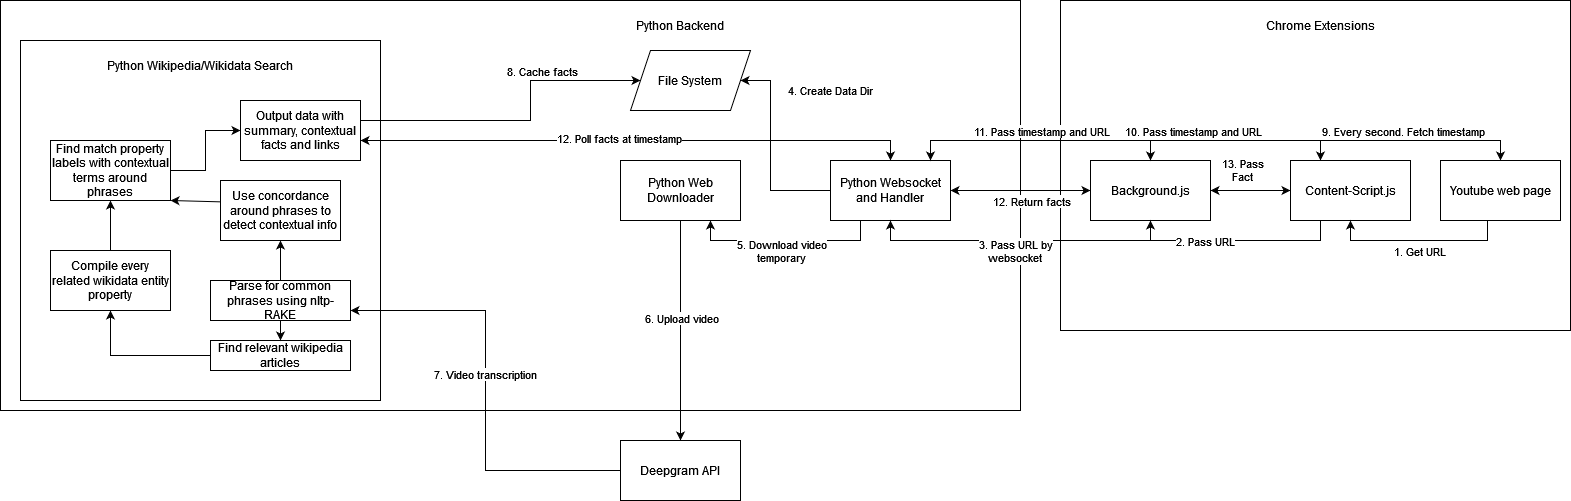

The diagram above was exported from draw.io. Its source (the exported page's mxGraphModel, read from the mxfile embedded in the PNG):
<mxGraphModel dx="2903" dy="2241" grid="1" gridSize="10" guides="1" tooltips="1" connect="1" arrows="1" fold="1" page="1" pageScale="1" pageWidth="827" pageHeight="1169" math="0" shadow="0">
  <root>
    <mxCell id="0" />
    <mxCell id="1" parent="0" />
    <mxCell id="zgryKq7a-sC3eHXCUE40-8" value="" style="rounded=0;whiteSpace=wrap;html=1;" vertex="1" parent="1">
      <mxGeometry x="-600" y="-100" width="1020" height="410" as="geometry" />
    </mxCell>
    <mxCell id="zgryKq7a-sC3eHXCUE40-47" value="" style="whiteSpace=wrap;html=1;aspect=fixed;" vertex="1" parent="1">
      <mxGeometry x="-580" y="-60" width="360" height="360" as="geometry" />
    </mxCell>
    <mxCell id="zgryKq7a-sC3eHXCUE40-10" value="" style="rounded=0;whiteSpace=wrap;html=1;" vertex="1" parent="1">
      <mxGeometry x="460" y="-100" width="510" height="330" as="geometry" />
    </mxCell>
    <mxCell id="zgryKq7a-sC3eHXCUE40-24" style="edgeStyle=orthogonalEdgeStyle;rounded=0;orthogonalLoop=1;jettySize=auto;html=1;entryX=0.75;entryY=1;entryDx=0;entryDy=0;" edge="1" parent="1" source="zgryKq7a-sC3eHXCUE40-1" target="zgryKq7a-sC3eHXCUE40-3">
      <mxGeometry relative="1" as="geometry">
        <Array as="points">
          <mxPoint x="260" y="140" />
          <mxPoint x="110" y="140" />
        </Array>
      </mxGeometry>
    </mxCell>
    <mxCell id="zgryKq7a-sC3eHXCUE40-26" value="&lt;div&gt;5. Download video &lt;br&gt;&lt;/div&gt;&lt;div&gt;temporary&lt;/div&gt;" style="edgeLabel;html=1;align=center;verticalAlign=middle;resizable=0;points=[];" vertex="1" connectable="0" parent="zgryKq7a-sC3eHXCUE40-24">
      <mxGeometry x="0.1368" y="2" relative="1" as="geometry">
        <mxPoint x="8" y="8" as="offset" />
      </mxGeometry>
    </mxCell>
    <mxCell id="zgryKq7a-sC3eHXCUE40-32" value="&lt;div&gt;4. Create Data Dir&lt;/div&gt;" style="edgeStyle=orthogonalEdgeStyle;rounded=0;orthogonalLoop=1;jettySize=auto;html=1;entryX=1;entryY=0.5;entryDx=0;entryDy=0;" edge="1" parent="1" source="zgryKq7a-sC3eHXCUE40-1" target="zgryKq7a-sC3eHXCUE40-31">
      <mxGeometry x="0.6" y="-60" relative="1" as="geometry">
        <Array as="points">
          <mxPoint x="170" y="90" />
          <mxPoint x="170" y="-20" />
        </Array>
        <mxPoint as="offset" />
      </mxGeometry>
    </mxCell>
    <mxCell id="zgryKq7a-sC3eHXCUE40-42" style="edgeStyle=orthogonalEdgeStyle;rounded=0;orthogonalLoop=1;jettySize=auto;html=1;startArrow=classic;startFill=1;" edge="1" parent="1" source="zgryKq7a-sC3eHXCUE40-1" target="zgryKq7a-sC3eHXCUE40-62">
      <mxGeometry relative="1" as="geometry">
        <Array as="points">
          <mxPoint x="290" y="40" />
        </Array>
      </mxGeometry>
    </mxCell>
    <mxCell id="zgryKq7a-sC3eHXCUE40-43" value="12. Poll facts at timestamp" style="edgeLabel;html=1;align=center;verticalAlign=middle;resizable=0;points=[];" vertex="1" connectable="0" parent="zgryKq7a-sC3eHXCUE40-42">
      <mxGeometry x="0.0615" y="-3" relative="1" as="geometry">
        <mxPoint as="offset" />
      </mxGeometry>
    </mxCell>
    <mxCell id="zgryKq7a-sC3eHXCUE40-44" style="edgeStyle=orthogonalEdgeStyle;rounded=0;orthogonalLoop=1;jettySize=auto;html=1;entryX=0;entryY=0.5;entryDx=0;entryDy=0;startArrow=classic;startFill=1;" edge="1" parent="1" source="zgryKq7a-sC3eHXCUE40-1" target="zgryKq7a-sC3eHXCUE40-2">
      <mxGeometry relative="1" as="geometry" />
    </mxCell>
    <mxCell id="zgryKq7a-sC3eHXCUE40-45" value="12. Return facts" style="edgeLabel;html=1;align=center;verticalAlign=middle;resizable=0;points=[];" vertex="1" connectable="0" parent="zgryKq7a-sC3eHXCUE40-44">
      <mxGeometry x="0.3714" y="-3" relative="1" as="geometry">
        <mxPoint x="-16" y="7" as="offset" />
      </mxGeometry>
    </mxCell>
    <mxCell id="zgryKq7a-sC3eHXCUE40-1" value="Python Websocket and Handler" style="rounded=0;whiteSpace=wrap;html=1;" vertex="1" parent="1">
      <mxGeometry x="230" y="60" width="120" height="60" as="geometry" />
    </mxCell>
    <mxCell id="zgryKq7a-sC3eHXCUE40-18" style="edgeStyle=orthogonalEdgeStyle;rounded=0;orthogonalLoop=1;jettySize=auto;html=1;entryX=0.5;entryY=1;entryDx=0;entryDy=0;" edge="1" parent="1" source="zgryKq7a-sC3eHXCUE40-2" target="zgryKq7a-sC3eHXCUE40-1">
      <mxGeometry relative="1" as="geometry">
        <Array as="points">
          <mxPoint x="550" y="140" />
          <mxPoint x="290" y="140" />
        </Array>
      </mxGeometry>
    </mxCell>
    <mxCell id="zgryKq7a-sC3eHXCUE40-19" value="&lt;div&gt;3. Pass URL by&lt;/div&gt;&lt;div&gt;websocket&lt;br&gt;&lt;/div&gt;" style="edgeLabel;html=1;align=center;verticalAlign=middle;resizable=0;points=[];" vertex="1" connectable="0" parent="zgryKq7a-sC3eHXCUE40-18">
      <mxGeometry x="-0.0667" y="1" relative="1" as="geometry">
        <mxPoint x="-16" y="9" as="offset" />
      </mxGeometry>
    </mxCell>
    <mxCell id="zgryKq7a-sC3eHXCUE40-40" style="edgeStyle=orthogonalEdgeStyle;rounded=0;orthogonalLoop=1;jettySize=auto;html=1;startArrow=none;startFill=0;" edge="1" parent="1" source="zgryKq7a-sC3eHXCUE40-2" target="zgryKq7a-sC3eHXCUE40-1">
      <mxGeometry relative="1" as="geometry">
        <Array as="points">
          <mxPoint x="550" y="40" />
          <mxPoint x="330" y="40" />
        </Array>
      </mxGeometry>
    </mxCell>
    <mxCell id="zgryKq7a-sC3eHXCUE40-41" value="11. Pass timestamp and URL" style="edgeLabel;html=1;align=center;verticalAlign=middle;resizable=0;points=[];" vertex="1" connectable="0" parent="zgryKq7a-sC3eHXCUE40-40">
      <mxGeometry x="-0.1571" y="1" relative="1" as="geometry">
        <mxPoint x="-20" y="-11" as="offset" />
      </mxGeometry>
    </mxCell>
    <mxCell id="zgryKq7a-sC3eHXCUE40-46" value="&lt;div&gt;13. Pass&lt;/div&gt;&lt;div&gt;Fact&lt;/div&gt;" style="edgeStyle=orthogonalEdgeStyle;rounded=0;orthogonalLoop=1;jettySize=auto;html=1;entryX=0;entryY=0.5;entryDx=0;entryDy=0;startArrow=classic;startFill=1;" edge="1" parent="1" source="zgryKq7a-sC3eHXCUE40-2" target="zgryKq7a-sC3eHXCUE40-5">
      <mxGeometry x="-0.2" y="20" relative="1" as="geometry">
        <mxPoint as="offset" />
      </mxGeometry>
    </mxCell>
    <mxCell id="zgryKq7a-sC3eHXCUE40-2" value="&lt;div&gt;Background.js&lt;/div&gt;" style="rounded=0;whiteSpace=wrap;html=1;" vertex="1" parent="1">
      <mxGeometry x="490" y="60" width="120" height="60" as="geometry" />
    </mxCell>
    <mxCell id="zgryKq7a-sC3eHXCUE40-25" style="edgeStyle=orthogonalEdgeStyle;rounded=0;orthogonalLoop=1;jettySize=auto;html=1;" edge="1" parent="1" source="zgryKq7a-sC3eHXCUE40-3" target="zgryKq7a-sC3eHXCUE40-21">
      <mxGeometry relative="1" as="geometry" />
    </mxCell>
    <mxCell id="zgryKq7a-sC3eHXCUE40-27" value="6. Upload video" style="edgeLabel;html=1;align=center;verticalAlign=middle;resizable=0;points=[];" vertex="1" connectable="0" parent="zgryKq7a-sC3eHXCUE40-25">
      <mxGeometry x="-0.2133" y="-3" relative="1" as="geometry">
        <mxPoint x="3" y="11" as="offset" />
      </mxGeometry>
    </mxCell>
    <mxCell id="zgryKq7a-sC3eHXCUE40-3" value="&lt;div&gt;Python Web Downloader&lt;/div&gt;" style="rounded=0;whiteSpace=wrap;html=1;" vertex="1" parent="1">
      <mxGeometry x="20" y="60" width="120" height="60" as="geometry" />
    </mxCell>
    <mxCell id="zgryKq7a-sC3eHXCUE40-33" style="edgeStyle=orthogonalEdgeStyle;rounded=0;orthogonalLoop=1;jettySize=auto;html=1;entryX=0;entryY=0.5;entryDx=0;entryDy=0;exitX=1;exitY=0.25;exitDx=0;exitDy=0;" edge="1" parent="1" source="zgryKq7a-sC3eHXCUE40-62" target="zgryKq7a-sC3eHXCUE40-31">
      <mxGeometry relative="1" as="geometry">
        <Array as="points">
          <mxPoint x="-240" y="20" />
          <mxPoint x="-70" y="20" />
          <mxPoint x="-70" y="-20" />
        </Array>
      </mxGeometry>
    </mxCell>
    <mxCell id="zgryKq7a-sC3eHXCUE40-34" value="8. Cache facts" style="edgeLabel;html=1;align=center;verticalAlign=middle;resizable=0;points=[];" vertex="1" connectable="0" parent="zgryKq7a-sC3eHXCUE40-33">
      <mxGeometry x="0.4857" y="-3" relative="1" as="geometry">
        <mxPoint x="-16" y="-13" as="offset" />
      </mxGeometry>
    </mxCell>
    <mxCell id="zgryKq7a-sC3eHXCUE40-16" style="edgeStyle=orthogonalEdgeStyle;rounded=0;orthogonalLoop=1;jettySize=auto;html=1;exitX=0.5;exitY=1;exitDx=0;exitDy=0;" edge="1" parent="1" source="zgryKq7a-sC3eHXCUE40-5" target="zgryKq7a-sC3eHXCUE40-2">
      <mxGeometry relative="1" as="geometry">
        <Array as="points">
          <mxPoint x="720" y="140" />
          <mxPoint x="550" y="140" />
        </Array>
      </mxGeometry>
    </mxCell>
    <mxCell id="zgryKq7a-sC3eHXCUE40-17" value="2. Pass URL" style="edgeLabel;html=1;align=center;verticalAlign=middle;resizable=0;points=[];" vertex="1" connectable="0" parent="zgryKq7a-sC3eHXCUE40-16">
      <mxGeometry x="0.381" relative="1" as="geometry">
        <mxPoint as="offset" />
      </mxGeometry>
    </mxCell>
    <mxCell id="zgryKq7a-sC3eHXCUE40-35" style="edgeStyle=orthogonalEdgeStyle;rounded=0;orthogonalLoop=1;jettySize=auto;html=1;entryX=0.5;entryY=0;entryDx=0;entryDy=0;startArrow=classic;startFill=1;" edge="1" parent="1" source="zgryKq7a-sC3eHXCUE40-5" target="zgryKq7a-sC3eHXCUE40-12">
      <mxGeometry relative="1" as="geometry">
        <Array as="points">
          <mxPoint x="720" y="40" />
          <mxPoint x="900" y="40" />
        </Array>
      </mxGeometry>
    </mxCell>
    <mxCell id="zgryKq7a-sC3eHXCUE40-36" value="9. Every second. Fetch timestamp" style="edgeLabel;html=1;align=center;verticalAlign=middle;resizable=0;points=[];" vertex="1" connectable="0" parent="zgryKq7a-sC3eHXCUE40-35">
      <mxGeometry x="-0.6135" y="3" relative="1" as="geometry">
        <mxPoint x="60" y="-7" as="offset" />
      </mxGeometry>
    </mxCell>
    <mxCell id="zgryKq7a-sC3eHXCUE40-38" style="edgeStyle=orthogonalEdgeStyle;rounded=0;orthogonalLoop=1;jettySize=auto;html=1;entryX=0.5;entryY=0;entryDx=0;entryDy=0;startArrow=none;startFill=0;" edge="1" parent="1" source="zgryKq7a-sC3eHXCUE40-5" target="zgryKq7a-sC3eHXCUE40-2">
      <mxGeometry relative="1" as="geometry">
        <Array as="points">
          <mxPoint x="720" y="40" />
          <mxPoint x="550" y="40" />
        </Array>
      </mxGeometry>
    </mxCell>
    <mxCell id="zgryKq7a-sC3eHXCUE40-39" value="10. Pass timestamp and URL" style="edgeLabel;html=1;align=center;verticalAlign=middle;resizable=0;points=[];" vertex="1" connectable="0" parent="zgryKq7a-sC3eHXCUE40-38">
      <mxGeometry x="0.4095" y="-1" relative="1" as="geometry">
        <mxPoint y="-9" as="offset" />
      </mxGeometry>
    </mxCell>
    <mxCell id="zgryKq7a-sC3eHXCUE40-5" value="&lt;div&gt;Content-Script.js&lt;/div&gt;" style="rounded=0;whiteSpace=wrap;html=1;" vertex="1" parent="1">
      <mxGeometry x="690" y="60" width="120" height="60" as="geometry" />
    </mxCell>
    <mxCell id="zgryKq7a-sC3eHXCUE40-9" value="Python Backend" style="text;html=1;strokeColor=none;fillColor=none;align=center;verticalAlign=middle;whiteSpace=wrap;rounded=0;" vertex="1" parent="1">
      <mxGeometry x="20" y="-90" width="120" height="30" as="geometry" />
    </mxCell>
    <mxCell id="zgryKq7a-sC3eHXCUE40-11" value="Chrome Extensions" style="text;html=1;strokeColor=none;fillColor=none;align=center;verticalAlign=middle;whiteSpace=wrap;rounded=0;" vertex="1" parent="1">
      <mxGeometry x="660" y="-90" width="120" height="30" as="geometry" />
    </mxCell>
    <mxCell id="zgryKq7a-sC3eHXCUE40-14" style="edgeStyle=orthogonalEdgeStyle;rounded=0;orthogonalLoop=1;jettySize=auto;html=1;entryX=0.5;entryY=1;entryDx=0;entryDy=0;" edge="1" parent="1" source="zgryKq7a-sC3eHXCUE40-12" target="zgryKq7a-sC3eHXCUE40-5">
      <mxGeometry relative="1" as="geometry">
        <Array as="points">
          <mxPoint x="887" y="140" />
          <mxPoint x="750" y="140" />
        </Array>
      </mxGeometry>
    </mxCell>
    <mxCell id="zgryKq7a-sC3eHXCUE40-15" value="1. Get URL" style="edgeLabel;html=1;align=center;verticalAlign=middle;resizable=0;points=[];" vertex="1" connectable="0" parent="zgryKq7a-sC3eHXCUE40-14">
      <mxGeometry x="0.1594" y="2" relative="1" as="geometry">
        <mxPoint x="13" y="8" as="offset" />
      </mxGeometry>
    </mxCell>
    <mxCell id="zgryKq7a-sC3eHXCUE40-12" value="Youtube web page" style="rounded=0;whiteSpace=wrap;html=1;" vertex="1" parent="1">
      <mxGeometry x="840" y="60" width="120" height="60" as="geometry" />
    </mxCell>
    <mxCell id="zgryKq7a-sC3eHXCUE40-29" style="edgeStyle=orthogonalEdgeStyle;rounded=0;orthogonalLoop=1;jettySize=auto;html=1;entryX=1;entryY=0.75;entryDx=0;entryDy=0;" edge="1" parent="1" source="zgryKq7a-sC3eHXCUE40-21" target="zgryKq7a-sC3eHXCUE40-51">
      <mxGeometry relative="1" as="geometry" />
    </mxCell>
    <mxCell id="zgryKq7a-sC3eHXCUE40-30" value="7. Video transcription" style="edgeLabel;html=1;align=center;verticalAlign=middle;resizable=0;points=[];" vertex="1" connectable="0" parent="zgryKq7a-sC3eHXCUE40-29">
      <mxGeometry x="0.0828" y="1" relative="1" as="geometry">
        <mxPoint as="offset" />
      </mxGeometry>
    </mxCell>
    <mxCell id="zgryKq7a-sC3eHXCUE40-21" value="Deepgram API" style="rounded=0;whiteSpace=wrap;html=1;" vertex="1" parent="1">
      <mxGeometry x="20" y="340" width="120" height="60" as="geometry" />
    </mxCell>
    <mxCell id="zgryKq7a-sC3eHXCUE40-31" value="File System" style="shape=parallelogram;perimeter=parallelogramPerimeter;whiteSpace=wrap;html=1;fixedSize=1;" vertex="1" parent="1">
      <mxGeometry x="30" y="-50" width="120" height="60" as="geometry" />
    </mxCell>
    <mxCell id="zgryKq7a-sC3eHXCUE40-49" value="&lt;div&gt;Python Wikipedia/Wikidata Search&lt;br&gt;&lt;/div&gt;" style="text;html=1;strokeColor=none;fillColor=none;align=center;verticalAlign=middle;whiteSpace=wrap;rounded=0;" vertex="1" parent="1">
      <mxGeometry x="-505" y="-50" width="210" height="30" as="geometry" />
    </mxCell>
    <mxCell id="zgryKq7a-sC3eHXCUE40-65" value="" style="edgeStyle=orthogonalEdgeStyle;rounded=0;orthogonalLoop=1;jettySize=auto;html=1;startArrow=none;startFill=0;endArrow=classic;endFill=1;" edge="1" parent="1" source="zgryKq7a-sC3eHXCUE40-51" target="zgryKq7a-sC3eHXCUE40-64">
      <mxGeometry relative="1" as="geometry" />
    </mxCell>
    <mxCell id="zgryKq7a-sC3eHXCUE40-51" value="Parse for common phrases using nltp-RAKE" style="rounded=0;whiteSpace=wrap;html=1;" vertex="1" parent="1">
      <mxGeometry x="-390" y="180" width="140" height="40" as="geometry" />
    </mxCell>
    <mxCell id="zgryKq7a-sC3eHXCUE40-57" value="" style="edgeStyle=orthogonalEdgeStyle;rounded=0;orthogonalLoop=1;jettySize=auto;html=1;startArrow=none;startFill=0;" edge="1" parent="1" source="zgryKq7a-sC3eHXCUE40-52" target="zgryKq7a-sC3eHXCUE40-56">
      <mxGeometry relative="1" as="geometry">
        <Array as="points">
          <mxPoint x="-490" y="255" />
        </Array>
      </mxGeometry>
    </mxCell>
    <mxCell id="zgryKq7a-sC3eHXCUE40-52" value="Find relevant wikipedia articles" style="rounded=0;whiteSpace=wrap;html=1;" vertex="1" parent="1">
      <mxGeometry x="-390" y="240" width="140" height="30" as="geometry" />
    </mxCell>
    <mxCell id="zgryKq7a-sC3eHXCUE40-61" value="" style="edgeStyle=orthogonalEdgeStyle;rounded=0;orthogonalLoop=1;jettySize=auto;html=1;startArrow=none;startFill=0;" edge="1" parent="1" source="zgryKq7a-sC3eHXCUE40-56" target="zgryKq7a-sC3eHXCUE40-60">
      <mxGeometry relative="1" as="geometry" />
    </mxCell>
    <mxCell id="zgryKq7a-sC3eHXCUE40-56" value="Compile every related wikidata entity property" style="whiteSpace=wrap;html=1;rounded=0;" vertex="1" parent="1">
      <mxGeometry x="-550" y="150" width="120" height="60" as="geometry" />
    </mxCell>
    <mxCell id="zgryKq7a-sC3eHXCUE40-59" value="" style="endArrow=classic;html=1;rounded=0;" edge="1" parent="1" source="zgryKq7a-sC3eHXCUE40-51" target="zgryKq7a-sC3eHXCUE40-52">
      <mxGeometry width="50" height="50" relative="1" as="geometry">
        <mxPoint x="-390" y="160" as="sourcePoint" />
        <mxPoint x="-340" y="110" as="targetPoint" />
      </mxGeometry>
    </mxCell>
    <mxCell id="zgryKq7a-sC3eHXCUE40-63" value="" style="edgeStyle=orthogonalEdgeStyle;rounded=0;orthogonalLoop=1;jettySize=auto;html=1;startArrow=none;startFill=0;" edge="1" parent="1" source="zgryKq7a-sC3eHXCUE40-60" target="zgryKq7a-sC3eHXCUE40-62">
      <mxGeometry relative="1" as="geometry" />
    </mxCell>
    <mxCell id="zgryKq7a-sC3eHXCUE40-60" value="Find match property labels with contextual terms around phrases" style="whiteSpace=wrap;html=1;rounded=0;" vertex="1" parent="1">
      <mxGeometry x="-550" y="40" width="120" height="60" as="geometry" />
    </mxCell>
    <mxCell id="zgryKq7a-sC3eHXCUE40-62" value="Output data with summary, contextual facts and links" style="whiteSpace=wrap;html=1;rounded=0;" vertex="1" parent="1">
      <mxGeometry x="-360" width="120" height="60" as="geometry" />
    </mxCell>
    <mxCell id="zgryKq7a-sC3eHXCUE40-64" value="Use concordance around phrases to detect contextual info" style="whiteSpace=wrap;html=1;rounded=0;" vertex="1" parent="1">
      <mxGeometry x="-380" y="80" width="120" height="60" as="geometry" />
    </mxCell>
    <mxCell id="zgryKq7a-sC3eHXCUE40-66" value="" style="endArrow=none;startArrow=classic;html=1;rounded=0;entryX=0.003;entryY=0.356;entryDx=0;entryDy=0;entryPerimeter=0;exitX=1;exitY=1;exitDx=0;exitDy=0;startFill=1;endFill=0;" edge="1" parent="1" source="zgryKq7a-sC3eHXCUE40-60" target="zgryKq7a-sC3eHXCUE40-64">
      <mxGeometry width="50" height="50" relative="1" as="geometry">
        <mxPoint x="-390" y="160" as="sourcePoint" />
        <mxPoint x="-340" y="110" as="targetPoint" />
      </mxGeometry>
    </mxCell>
  </root>
</mxGraphModel>